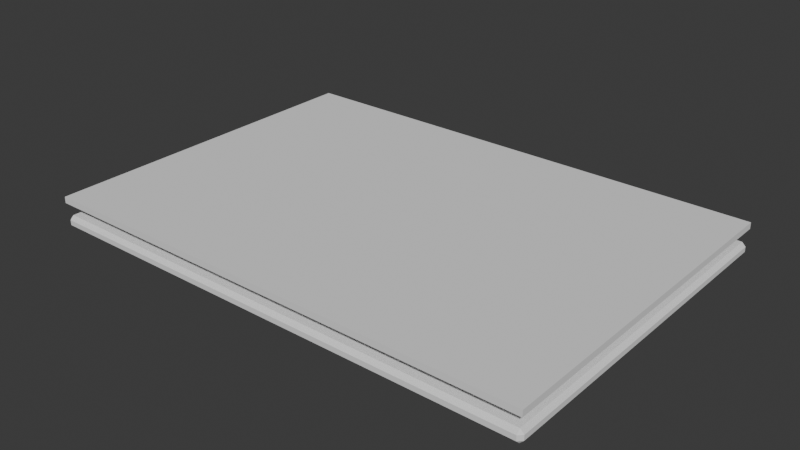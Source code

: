 # Source: blend.blend  (saved by Blender 4.5.92; exported with 4.5.12 LTS)
import bpy
from mathutils import Matrix  # noqa: F401  (used for matrix-valued properties, if any)

bpy.ops.wm.read_factory_settings(use_empty=True)
scene = bpy.context.scene
scene.name = 'Scene'

# ---- collections
col_macbook_assembly = bpy.data.collections.new('MacBook_Assembly'); scene.collection.children.link(col_macbook_assembly)

# ---- materials (node trees are filled in below, after node groups)
mat_macbook_export_placeholder = bpy.data.materials.new('macbook_export_placeholder')

# ---- material node trees

# ---- world
world_world = bpy.data.worlds.new('World'); scene.world = world_world
world_world.use_nodes = True; world_world.node_tree.nodes.clear()
_N = world_world.node_tree.nodes; _L = world_world.node_tree.links
n0 = _N.new('ShaderNodeOutputWorld'); n0.name = 'World Output'; n0.location = (200, 100)
n1 = _N.new('ShaderNodeBackground'); n1.name = 'Background'; n1.location = (-200, 100)
n1.inputs[0].default_value = (0.05088, 0.05088, 0.05088, 1.0)
_L.new(n1.outputs[0], n0.inputs[0])
n0.is_active_output = True
world_world.color = (0.05088, 0.05088, 0.05088)
world_world.sun_shadow_jitter_overblur = 0.0

# ---- meshes
me_bottom_case_mesh = bpy.data.meshes.new('bottom_case_Mesh')
me_bottom_case_mesh.from_pydata([(-0.2, -0.137, -0.002), (-0.197, -0.14, -0.002), (-0.197, -0.137, -0.005), (0.197, -0.14, -0.002), (0.2, -0.137, -0.002), (0.197, -0.137, -0.005), (0.2, 0.137, -0.002), (0.197, 0.14, -0.002), (0.197, 0.137, -0.005), (-0.2, 0.137, -0.002), (-0.197, 0.137, -0.005), (-0.197, 0.14, -0.002), (-0.197, -0.14, 0.002), (-0.2, -0.137, 0.002), (-0.197, -0.137, 0.005), (0.197, -0.14, 0.002), (0.197, -0.137, 0.005), (0.2, -0.137, 0.002), (0.197, 0.14, 0.002), (0.2, 0.137, 0.002), (0.197, 0.137, 0.005), (-0.2, 0.137, 0.002), (-0.197, 0.14, 0.002), (-0.197, 0.137, 0.005)], [], [(0, 1, 2), (3, 4, 5), (6, 7, 8), (9, 10, 11), (12, 13, 14), (15, 16, 17), (18, 19, 20), (21, 22, 23), (2, 10, 9, 0), (1, 3, 5, 2), (4, 6, 8, 5), (7, 11, 10, 8), (14, 16, 15, 12), (13, 21, 23, 14), (20, 23, 22, 18), (16, 20, 19, 17), (0, 13, 12, 1), (3, 15, 17, 4), (6, 19, 18, 7), (11, 22, 21, 9), (13, 0, 9, 21), (2, 5, 8, 10), (1, 12, 15, 3), (4, 17, 19, 6), (7, 18, 22, 11), (14, 23, 20, 16)])
me_bottom_case_mesh.materials.append(mat_macbook_export_placeholder)
me_bottom_case_mesh.update()
me_logic_board_mesh = bpy.data.meshes.new('logic_board_Mesh')
me_logic_board_mesh.from_pydata([(-0.075, -0.05, -0.00025), (0.075, -0.05, -0.00025), (0.075, 0.05, -0.00025), (-0.075, 0.05, -0.00025), (-0.075, -0.05, 0.00025), (0.075, -0.05, 0.00025), (0.075, 0.05, 0.00025), (-0.075, 0.05, 0.00025)], [], [(0, 1, 2, 3), (4, 7, 6, 5), (0, 4, 5, 1), (1, 5, 6, 2), (2, 6, 7, 3), (4, 0, 3, 7)])
me_logic_board_mesh.materials.append(mat_macbook_export_placeholder)
me_logic_board_mesh.update()
me_soc_m3_mesh = bpy.data.meshes.new('soc_m3_Mesh')
me_soc_m3_mesh.from_pydata([(-0.0075, -0.0075, -0.0005), (0.0075, -0.0075, -0.0005), (0.0075, 0.0075, -0.0005), (-0.0075, 0.0075, -0.0005), (-0.0075, -0.0075, 0.0005), (0.0075, -0.0075, 0.0005), (0.0075, 0.0075, 0.0005), (-0.0075, 0.0075, 0.0005)], [], [(0, 1, 2, 3), (4, 7, 6, 5), (0, 4, 5, 1), (1, 5, 6, 2), (2, 6, 7, 3), (4, 0, 3, 7)])
me_soc_m3_mesh.materials.append(mat_macbook_export_placeholder)
me_soc_m3_mesh.update()
me_unified_memory_left_mesh = bpy.data.meshes.new('unified_memory_left_Mesh')
me_unified_memory_left_mesh.from_pydata([(-0.005, -0.004, -0.0004), (0.005, -0.004, -0.0004), (0.005, 0.004, -0.0004), (-0.005, 0.004, -0.0004), (-0.005, -0.004, 0.0004), (0.005, -0.004, 0.0004), (0.005, 0.004, 0.0004), (-0.005, 0.004, 0.0004)], [], [(0, 1, 2, 3), (4, 7, 6, 5), (0, 4, 5, 1), (1, 5, 6, 2), (2, 6, 7, 3), (4, 0, 3, 7)])
me_unified_memory_left_mesh.materials.append(mat_macbook_export_placeholder)
me_unified_memory_left_mesh.update()
me_unified_memory_right_mesh = bpy.data.meshes.new('unified_memory_right_Mesh')
me_unified_memory_right_mesh.from_pydata([(-0.005, -0.004, -0.0004), (0.005, -0.004, -0.0004), (0.005, 0.004, -0.0004), (-0.005, 0.004, -0.0004), (-0.005, -0.004, 0.0004), (0.005, -0.004, 0.0004), (0.005, 0.004, 0.0004), (-0.005, 0.004, 0.0004)], [], [(0, 1, 2, 3), (4, 7, 6, 5), (0, 4, 5, 1), (1, 5, 6, 2), (2, 6, 7, 3), (4, 0, 3, 7)])
me_unified_memory_right_mesh.materials.append(mat_macbook_export_placeholder)
me_unified_memory_right_mesh.update()
me_ssd_controller_mesh = bpy.data.meshes.new('ssd_controller_Mesh')
me_ssd_controller_mesh.from_pydata([(-0.004, -0.004, -0.0004), (0.004, -0.004, -0.0004), (0.004, 0.004, -0.0004), (-0.004, 0.004, -0.0004), (-0.004, -0.004, 0.0004), (0.004, -0.004, 0.0004), (0.004, 0.004, 0.0004), (-0.004, 0.004, 0.0004)], [], [(0, 1, 2, 3), (4, 7, 6, 5), (0, 4, 5, 1), (1, 5, 6, 2), (2, 6, 7, 3), (4, 0, 3, 7)])
me_ssd_controller_mesh.materials.append(mat_macbook_export_placeholder)
me_ssd_controller_mesh.update()
me_ssd_nand_mesh = bpy.data.meshes.new('ssd_nand_Mesh')
me_ssd_nand_mesh.from_pydata([(-0.006, -0.004, -0.0004), (0.006, -0.004, -0.0004), (0.006, 0.004, -0.0004), (-0.006, 0.004, -0.0004), (-0.006, -0.004, 0.0004), (0.006, -0.004, 0.0004), (0.006, 0.004, 0.0004), (-0.006, 0.004, 0.0004)], [], [(0, 1, 2, 3), (4, 7, 6, 5), (0, 4, 5, 1), (1, 5, 6, 2), (2, 6, 7, 3), (4, 0, 3, 7)])
me_ssd_nand_mesh.materials.append(mat_macbook_export_placeholder)
me_ssd_nand_mesh.update()
me_wifi_bt_module_mesh = bpy.data.meshes.new('wifi_bt_module_Mesh')
me_wifi_bt_module_mesh.from_pydata([(-0.005, -0.004, -0.0004), (0.005, -0.004, -0.0004), (0.005, 0.004, -0.0004), (-0.005, 0.004, -0.0004), (-0.005, -0.004, 0.0004), (0.005, -0.004, 0.0004), (0.005, 0.004, 0.0004), (-0.005, 0.004, 0.0004)], [], [(0, 1, 2, 3), (4, 7, 6, 5), (0, 4, 5, 1), (1, 5, 6, 2), (2, 6, 7, 3), (4, 0, 3, 7)])
me_wifi_bt_module_mesh.materials.append(mat_macbook_export_placeholder)
me_wifi_bt_module_mesh.update()
me_power_management_ic_mesh = bpy.data.meshes.new('power_management_ic_Mesh')
me_power_management_ic_mesh.from_pydata([(-0.003, -0.003, -0.0004), (0.003, -0.003, -0.0004), (0.003, 0.003, -0.0004), (-0.003, 0.003, -0.0004), (-0.003, -0.003, 0.0004), (0.003, -0.003, 0.0004), (0.003, 0.003, 0.0004), (-0.003, 0.003, 0.0004)], [], [(0, 1, 2, 3), (4, 7, 6, 5), (0, 4, 5, 1), (1, 5, 6, 2), (2, 6, 7, 3), (4, 0, 3, 7)])
me_power_management_ic_mesh.materials.append(mat_macbook_export_placeholder)
me_power_management_ic_mesh.update()
me_display_assembly_mesh = bpy.data.meshes.new('display_assembly_Mesh')
me_display_assembly_mesh.from_pydata([(-0.2, -0.14, -0.0025), (0.2, -0.14, -0.0025), (0.2, 0.14, -0.0025), (-0.2, 0.14, -0.0025), (-0.2, -0.14, 0.0025), (0.2, -0.14, 0.0025), (0.2, 0.14, 0.0025), (-0.2, 0.14, 0.0025)], [], [(0, 1, 2, 3), (4, 7, 6, 5), (0, 4, 5, 1), (1, 5, 6, 2), (2, 6, 7, 3), (4, 0, 3, 7)])
me_display_assembly_mesh.materials.append(mat_macbook_export_placeholder)
me_display_assembly_mesh.update()
me_display_connector_mesh = bpy.data.meshes.new('display_connector_Mesh')
me_display_connector_mesh.from_pydata([(-0.01, -0.002, -0.0004), (0.01, -0.002, -0.0004), (0.01, 0.002, -0.0004), (-0.01, 0.002, -0.0004), (-0.01, -0.002, 0.0004), (0.01, -0.002, 0.0004), (0.01, 0.002, 0.0004), (-0.01, 0.002, 0.0004)], [], [(0, 1, 2, 3), (4, 7, 6, 5), (0, 4, 5, 1), (1, 5, 6, 2), (2, 6, 7, 3), (4, 0, 3, 7)])
me_display_connector_mesh.materials.append(mat_macbook_export_placeholder)
me_display_connector_mesh.update()
me_battery_mesh = bpy.data.meshes.new('battery_Mesh')
me_battery_mesh.from_pydata([(-0.125, -0.09, -0.0025), (0.125, -0.09, -0.0025), (0.125, 0.09, -0.0025), (-0.125, 0.09, -0.0025), (-0.125, -0.09, 0.0025), (0.125, -0.09, 0.0025), (0.125, 0.09, 0.0025), (-0.125, 0.09, 0.0025)], [], [(0, 1, 2, 3), (4, 7, 6, 5), (0, 4, 5, 1), (1, 5, 6, 2), (2, 6, 7, 3), (4, 0, 3, 7)])
me_battery_mesh.materials.append(mat_macbook_export_placeholder)
me_battery_mesh.update()
me_battery_management_board_mesh = bpy.data.meshes.new('battery_management_board_Mesh')
me_battery_management_board_mesh.from_pydata([(-0.02, -0.01, -0.0004), (0.02, -0.01, -0.0004), (0.02, 0.01, -0.0004), (-0.02, 0.01, -0.0004), (-0.02, -0.01, 0.0004), (0.02, -0.01, 0.0004), (0.02, 0.01, 0.0004), (-0.02, 0.01, 0.0004)], [], [(0, 1, 2, 3), (4, 7, 6, 5), (0, 4, 5, 1), (1, 5, 6, 2), (2, 6, 7, 3), (4, 0, 3, 7)])
me_battery_management_board_mesh.materials.append(mat_macbook_export_placeholder)
me_battery_management_board_mesh.update()
me_trackpad_mesh = bpy.data.meshes.new('trackpad_Mesh')
me_trackpad_mesh.from_pydata([(-0.06, -0.035, -0.0005), (0.06, -0.035, -0.0005), (0.06, 0.035, -0.0005), (-0.06, 0.035, -0.0005), (-0.06, -0.035, 0.0005), (0.06, -0.035, 0.0005), (0.06, 0.035, 0.0005), (-0.06, 0.035, 0.0005)], [], [(0, 1, 2, 3), (4, 7, 6, 5), (0, 4, 5, 1), (1, 5, 6, 2), (2, 6, 7, 3), (4, 0, 3, 7)])
me_trackpad_mesh.materials.append(mat_macbook_export_placeholder)
me_trackpad_mesh.update()
me_keyboard_top_case_mesh = bpy.data.meshes.new('keyboard_top_case_Mesh')
me_keyboard_top_case_mesh.from_pydata([(-0.15, -0.06, -0.0025), (0.15, -0.06, -0.0025), (0.15, 0.06, -0.0025), (-0.15, 0.06, -0.0025), (-0.15, -0.06, 0.0025), (0.15, -0.06, 0.0025), (0.15, 0.06, 0.0025), (-0.15, 0.06, 0.0025)], [], [(0, 1, 2, 3), (4, 7, 6, 5), (0, 4, 5, 1), (1, 5, 6, 2), (2, 6, 7, 3), (4, 0, 3, 7)])
me_keyboard_top_case_mesh.materials.append(mat_macbook_export_placeholder)
me_keyboard_top_case_mesh.update()
me_speaker_left_mesh = bpy.data.meshes.new('speaker_left_Mesh')
me_speaker_left_mesh.from_pydata([(-0.04, -0.015, -0.0015), (0.04, -0.015, -0.0015), (0.04, 0.015, -0.0015), (-0.04, 0.015, -0.0015), (-0.04, -0.015, 0.0015), (0.04, -0.015, 0.0015), (0.04, 0.015, 0.0015), (-0.04, 0.015, 0.0015)], [], [(0, 1, 2, 3), (4, 7, 6, 5), (0, 4, 5, 1), (1, 5, 6, 2), (2, 6, 7, 3), (4, 0, 3, 7)])
me_speaker_left_mesh.materials.append(mat_macbook_export_placeholder)
me_speaker_left_mesh.update()
me_speaker_right_mesh = bpy.data.meshes.new('speaker_right_Mesh')
me_speaker_right_mesh.from_pydata([(-0.04, -0.015, -0.0015), (0.04, -0.015, -0.0015), (0.04, 0.015, -0.0015), (-0.04, 0.015, -0.0015), (-0.04, -0.015, 0.0015), (0.04, -0.015, 0.0015), (0.04, 0.015, 0.0015), (-0.04, 0.015, 0.0015)], [], [(0, 1, 2, 3), (4, 7, 6, 5), (0, 4, 5, 1), (1, 5, 6, 2), (2, 6, 7, 3), (4, 0, 3, 7)])
me_speaker_right_mesh.materials.append(mat_macbook_export_placeholder)
me_speaker_right_mesh.update()
me_fan_left_mesh = bpy.data.meshes.new('fan_left_Mesh')
me_fan_left_mesh.from_pydata([(-0.03, -0.03, -0.004), (0.03, -0.03, -0.004), (0.03, 0.03, -0.004), (-0.03, 0.03, -0.004), (-0.03, -0.03, 0.004), (0.03, -0.03, 0.004), (0.03, 0.03, 0.004), (-0.03, 0.03, 0.004)], [], [(0, 1, 2, 3), (4, 7, 6, 5), (0, 4, 5, 1), (1, 5, 6, 2), (2, 6, 7, 3), (4, 0, 3, 7)])
me_fan_left_mesh.materials.append(mat_macbook_export_placeholder)
me_fan_left_mesh.update()
me_fan_right_mesh = bpy.data.meshes.new('fan_right_Mesh')
me_fan_right_mesh.from_pydata([(-0.03, -0.03, -0.004), (0.03, -0.03, -0.004), (0.03, 0.03, -0.004), (-0.03, 0.03, -0.004), (-0.03, -0.03, 0.004), (0.03, -0.03, 0.004), (0.03, 0.03, 0.004), (-0.03, 0.03, 0.004)], [], [(0, 1, 2, 3), (4, 7, 6, 5), (0, 4, 5, 1), (1, 5, 6, 2), (2, 6, 7, 3), (4, 0, 3, 7)])
me_fan_right_mesh.materials.append(mat_macbook_export_placeholder)
me_fan_right_mesh.update()
me_usb_c_board_mesh = bpy.data.meshes.new('usb_c_board_Mesh')
me_usb_c_board_mesh.from_pydata([(-0.015, -0.01, -0.0004), (0.015, -0.01, -0.0004), (0.015, 0.01, -0.0004), (-0.015, 0.01, -0.0004), (-0.015, -0.01, 0.0004), (0.015, -0.01, 0.0004), (0.015, 0.01, 0.0004), (-0.015, 0.01, 0.0004)], [], [(0, 1, 2, 3), (4, 7, 6, 5), (0, 4, 5, 1), (1, 5, 6, 2), (2, 6, 7, 3), (4, 0, 3, 7)])
me_usb_c_board_mesh.materials.append(mat_macbook_export_placeholder)
me_usb_c_board_mesh.update()
me_magsafe_board_mesh = bpy.data.meshes.new('magsafe_board_Mesh')
me_magsafe_board_mesh.from_pydata([(-0.0125, -0.0075, -0.0004), (0.0125, -0.0075, -0.0004), (0.0125, 0.0075, -0.0004), (-0.0125, 0.0075, -0.0004), (-0.0125, -0.0075, 0.0004), (0.0125, -0.0075, 0.0004), (0.0125, 0.0075, 0.0004), (-0.0125, 0.0075, 0.0004)], [], [(0, 1, 2, 3), (4, 7, 6, 5), (0, 4, 5, 1), (1, 5, 6, 2), (2, 6, 7, 3), (4, 0, 3, 7)])
me_magsafe_board_mesh.materials.append(mat_macbook_export_placeholder)
me_magsafe_board_mesh.update()
me_audio_board_mesh = bpy.data.meshes.new('audio_board_Mesh')
me_audio_board_mesh.from_pydata([(-0.01, -0.0075, -0.0004), (0.01, -0.0075, -0.0004), (0.01, 0.0075, -0.0004), (-0.01, 0.0075, -0.0004), (-0.01, -0.0075, 0.0004), (0.01, -0.0075, 0.0004), (0.01, 0.0075, 0.0004), (-0.01, 0.0075, 0.0004)], [], [(0, 1, 2, 3), (4, 7, 6, 5), (0, 4, 5, 1), (1, 5, 6, 2), (2, 6, 7, 3), (4, 0, 3, 7)])
me_audio_board_mesh.materials.append(mat_macbook_export_placeholder)
me_audio_board_mesh.update()

# ---- objects
ob_bottom_case = bpy.data.objects.new('bottom_case', me_bottom_case_mesh)
ob_logic_board = bpy.data.objects.new('logic_board', me_logic_board_mesh)
ob_soc_m3 = bpy.data.objects.new('soc_m3', me_soc_m3_mesh)
ob_unified_memory_left = bpy.data.objects.new('unified_memory_left', me_unified_memory_left_mesh)
ob_unified_memory_right = bpy.data.objects.new('unified_memory_right', me_unified_memory_right_mesh)
ob_ssd_controller = bpy.data.objects.new('ssd_controller', me_ssd_controller_mesh)
ob_ssd_nand = bpy.data.objects.new('ssd_nand', me_ssd_nand_mesh)
ob_wifi_bt_module = bpy.data.objects.new('wifi_bt_module', me_wifi_bt_module_mesh)
ob_power_management_ic = bpy.data.objects.new('power_management_ic', me_power_management_ic_mesh)
ob_display_assembly = bpy.data.objects.new('display_assembly', me_display_assembly_mesh)
ob_display_connector = bpy.data.objects.new('display_connector', me_display_connector_mesh)
ob_battery = bpy.data.objects.new('battery', me_battery_mesh)
ob_battery_management_board = bpy.data.objects.new('battery_management_board', me_battery_management_board_mesh)
ob_trackpad = bpy.data.objects.new('trackpad', me_trackpad_mesh)
ob_keyboard_top_case = bpy.data.objects.new('keyboard_top_case', me_keyboard_top_case_mesh)
ob_speaker_left = bpy.data.objects.new('speaker_left', me_speaker_left_mesh)
ob_speaker_right = bpy.data.objects.new('speaker_right', me_speaker_right_mesh)
ob_fan_left = bpy.data.objects.new('fan_left', me_fan_left_mesh)
ob_fan_right = bpy.data.objects.new('fan_right', me_fan_right_mesh)
ob_usb_c_board = bpy.data.objects.new('usb_c_board', me_usb_c_board_mesh)
ob_magsafe_board = bpy.data.objects.new('magsafe_board', me_magsafe_board_mesh)
ob_audio_board = bpy.data.objects.new('audio_board', me_audio_board_mesh)

# ---- transforms, parenting, visibility, modifiers, constraints
ob_bottom_case.location = (0.0, 0.0, 0.0)
ob_logic_board.location = (0.0, 0.0, 0.00525)
ob_soc_m3.location = (0.0, 0.0, 0.0058)
ob_unified_memory_left.location = (-0.0125, 0.0, 0.0058)
ob_unified_memory_right.location = (0.0125, 0.0, 0.0058)
ob_ssd_controller.location = (0.043, -0.03, 0.0058)
ob_ssd_nand.location = (0.053, -0.03, 0.0058)
ob_wifi_bt_module.location = (0.055, 0.035, 0.0058)
ob_power_management_ic.location = (-0.05, -0.03, 0.0058)
ob_display_assembly.location = (0.0, 0.0, 0.0175)
ob_display_connector.location = (0.0, 0.048, 0.0058)
ob_battery.location = (0.0, -0.035, 0.0)
ob_battery_management_board.location = (0.155, -0.035, 0.003)
ob_trackpad.location = (0.0, -0.08, 0.0055)
ob_keyboard_top_case.location = (0.0, 0.015, 0.0075)
ob_speaker_left.location = (-0.15, -0.02, 0.0)
ob_speaker_right.location = (0.15, -0.02, 0.0)
ob_fan_left.location = (-0.11, 0.0, 0.0)
ob_fan_right.location = (0.11, 0.0, 0.0)
ob_usb_c_board.location = (-0.17, 0.115, 0.003)
ob_magsafe_board.location = (-0.135, 0.115, 0.003)
ob_audio_board.location = (0.17, -0.115, 0.003)

# ---- collection membership
col_macbook_assembly.objects.link(ob_bottom_case)
col_macbook_assembly.objects.link(ob_logic_board)
col_macbook_assembly.objects.link(ob_soc_m3)
col_macbook_assembly.objects.link(ob_unified_memory_left)
col_macbook_assembly.objects.link(ob_unified_memory_right)
col_macbook_assembly.objects.link(ob_ssd_controller)
col_macbook_assembly.objects.link(ob_ssd_nand)
col_macbook_assembly.objects.link(ob_wifi_bt_module)
col_macbook_assembly.objects.link(ob_power_management_ic)
col_macbook_assembly.objects.link(ob_display_assembly)
col_macbook_assembly.objects.link(ob_display_connector)
col_macbook_assembly.objects.link(ob_battery)
col_macbook_assembly.objects.link(ob_battery_management_board)
col_macbook_assembly.objects.link(ob_trackpad)
col_macbook_assembly.objects.link(ob_keyboard_top_case)
col_macbook_assembly.objects.link(ob_speaker_left)
col_macbook_assembly.objects.link(ob_speaker_right)
col_macbook_assembly.objects.link(ob_fan_left)
col_macbook_assembly.objects.link(ob_fan_right)
col_macbook_assembly.objects.link(ob_usb_c_board)
col_macbook_assembly.objects.link(ob_magsafe_board)
col_macbook_assembly.objects.link(ob_audio_board)

# ---- scene / render settings (as saved in the file)
scene.frame_start = 1; scene.frame_end = 250; scene.frame_set(1)
scene.render.engine = 'BLENDER_EEVEE_NEXT'
bpy.context.view_layer.update()

# ---- added for rendering (the .blend has no active camera and no usable light): camera, sun
cam_auto = bpy.data.cameras.new('AutoCamera')
cam_auto.lens = 50.0
cam_auto.sensor_width = 36.0
cam_auto.clip_end = 1000.0
ob_auto_camera = bpy.data.objects.new('AutoCamera', cam_auto)
scene.collection.objects.link(ob_auto_camera)
ob_auto_camera.location = (0.452344, -0.542813, 0.369375)
ob_auto_camera.rotation_euler = (1.09748, -7.21219e-08, 0.694738)
scene.camera = ob_auto_camera
light_auto_sun = bpy.data.lights.new('AutoSun', 'SUN')
light_auto_sun.energy = 3.0
light_auto_sun.angle = 0.0523599
ob_auto_sun = bpy.data.objects.new('AutoSun', light_auto_sun)
scene.collection.objects.link(ob_auto_sun)
ob_auto_sun.rotation_euler = (0.872665, 0.174533, 0.523599)
bpy.context.view_layer.update()
